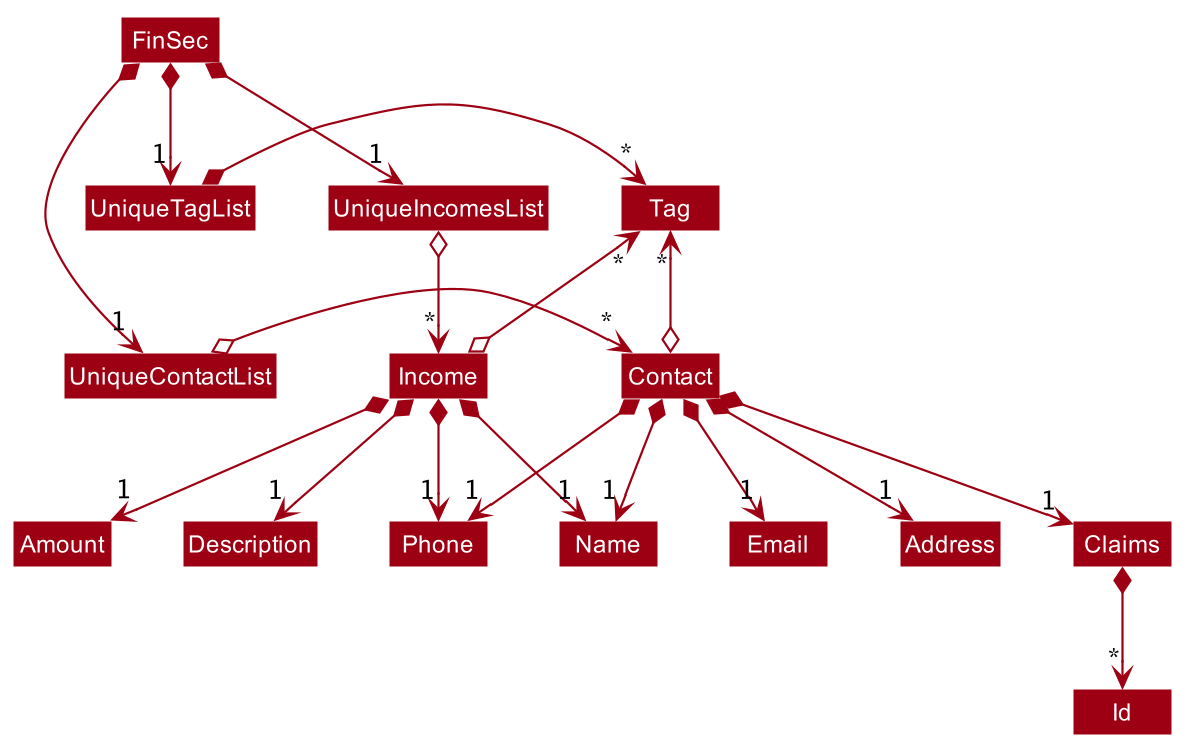

The diagram above was rendered by PlantUML. Its source (embedded in the PNG):
@startuml








skinparam BackgroundColor #FFFFFFF

skinparam Shadowing false

skinparam Class {
    FontColor #FFFFFF
    BorderThickness 1
    BorderColor #FFFFFF
    StereotypeFontColor #FFFFFF
    FontName Arial
    MemberColor #FFFFFF
}

skinparam Actor {
    BorderColor #000000
    Color #000000
    FontName Arial
}

skinparam Sequence {
    MessageAlign center
    BoxFontSize 15
    BoxPadding 0
    BoxFontColor #FFFFFF
    FontName Arial
}

skinparam Participant {
    FontColor #FFFFFFF
    Padding 20
}

skinparam MinClassWidth 50
skinparam ParticipantPadding 10
skinparam Shadowing false
skinparam DefaultTextAlignment center
skinparam packageStyle Rectangle

hide footbox
hide members
hide circle
skinparam arrowThickness 1.1
skinparam arrowColor #9D0012
skinparam classBackgroundColor #9D0012

FinSec *-right-> "1" UniqueContactList
FinSec *-right-> "1" UniqueTagList
FinSec *-down-> "1" UniqueIncomesList
UniqueTagList -[hidden]down- UniqueContactList
UniqueTagList -[hidden]down- UniqueContactList

UniqueTagList *-right-> "*" Tag
UniqueContactList o-right-> "*" Contact
UniqueIncomesList o-down-> "*" Income

Contact o-up-> "*" Tag
Income o-up-> "*" Tag
Contact *--> "1" Name
Contact *--> "1" Phone
Contact *--> "1" Email
Contact *--> "1" Address
Contact *--> "1" Claims
Claims *--> "*" Id
Income *--> "1" Name
Income *--> "1" Description
Income *--> "1" Phone
Income *--> "1" Amount

@enduml